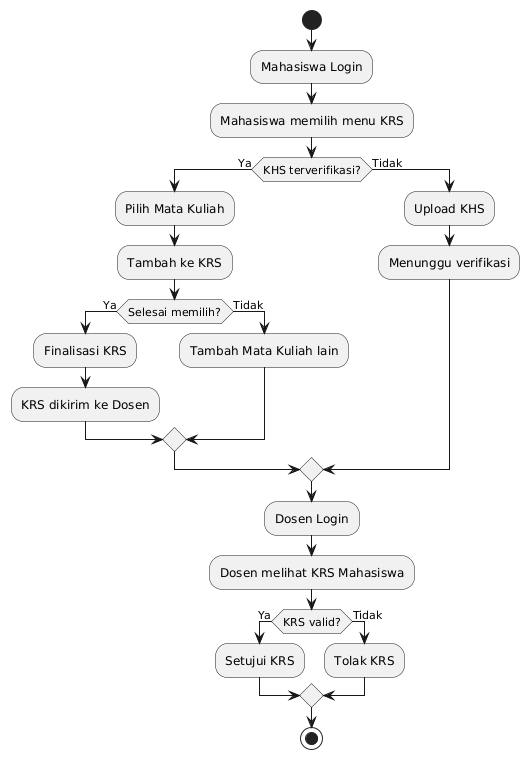

The diagram above was rendered by PlantUML. Its source (embedded in the PNG):
@startuml
start

:Mahasiswa Login;
:Mahasiswa memilih menu KRS;
if (KHS terverifikasi?) then (Ya)
  :Pilih Mata Kuliah;
  :Tambah ke KRS;
  if (Selesai memilih?) then (Ya)
    :Finalisasi KRS;
    :KRS dikirim ke Dosen;
  else (Tidak)
    :Tambah Mata Kuliah lain;
  endif
else (Tidak)
  :Upload KHS;
  :Menunggu verifikasi;
endif

:Dosen Login;
:Dosen melihat KRS Mahasiswa;
if (KRS valid?) then (Ya)
  :Setujui KRS;
else (Tidak)
  :Tolak KRS;
endif

stop
@enduml